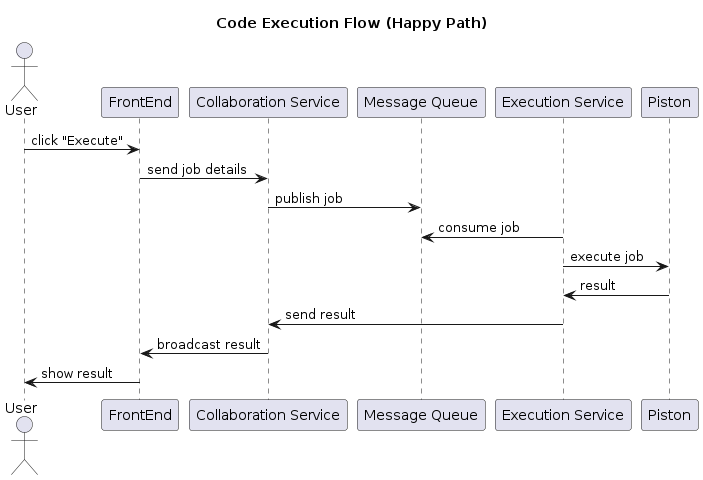

The diagram above was rendered by PlantUML. Its source (embedded in the PNG):
@startuml CodeExecutionFlow_HappyPath

title Code Execution Flow (Happy Path)

actor User
participant FE as "FrontEnd"
participant Cl as "Collaboration Service"
participant MQ as "Message Queue"
participant Exec as "Execution Service"
participant Piston as "Piston"

User -> FE : click "Execute"
FE -> Cl : send job details
Cl -> MQ : publish job
Exec -> MQ : consume job
Exec -> Piston : execute job
Piston -> Exec : result
Exec -> Cl : send result
Cl -> FE : broadcast result
FE -> User : show result 


@enduml